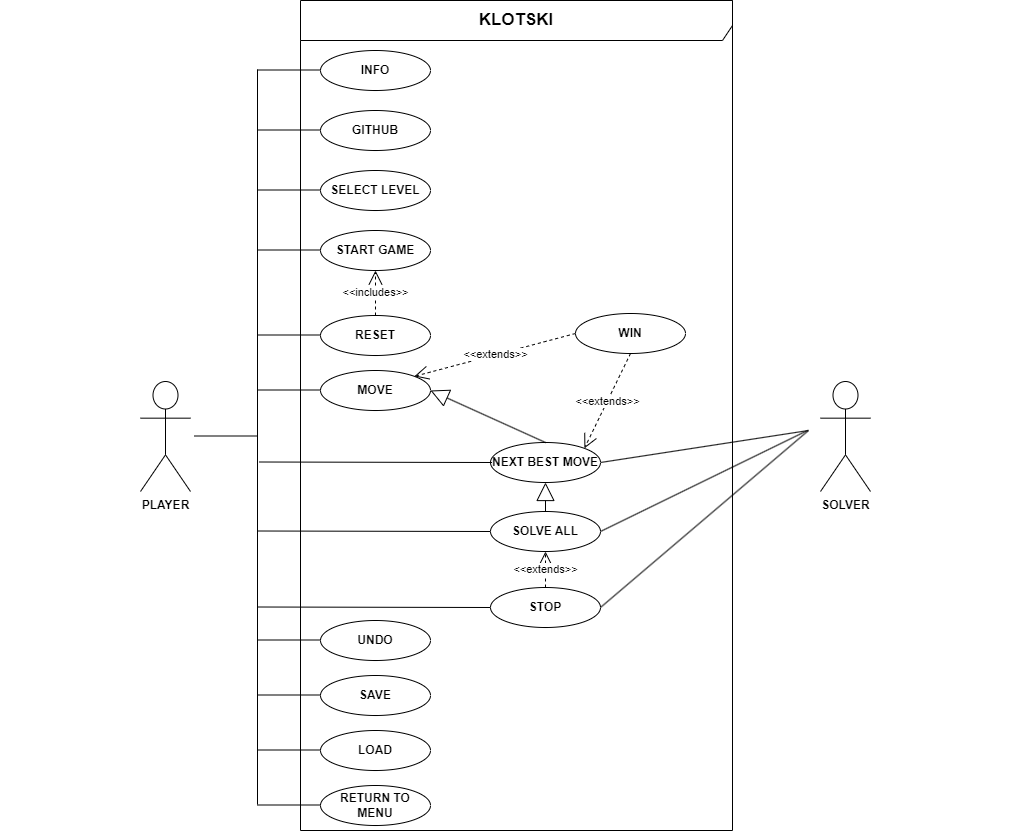

The diagram above was exported from draw.io. Its source (the exported page's mxGraphModel, read from the mxfile embedded in the PNG):
<mxGraphModel dx="2074" dy="1059" grid="1" gridSize="10" guides="1" tooltips="1" connect="1" arrows="1" fold="1" page="1" pageScale="1" pageWidth="2339" pageHeight="3300" background="none" math="0" shadow="0">
  <root>
    <mxCell id="0" />
    <mxCell id="1" parent="0" />
    <mxCell id="FLguSlZrPhjHWwc1SSTD-2" value="&lt;b&gt;&lt;font style=&quot;font-size: 17px;&quot;&gt;KLOTSKI&lt;/font&gt;&lt;/b&gt;" style="shape=umlFrame;whiteSpace=wrap;html=1;pointerEvents=0;width=590;height=40;" parent="1" vertex="1">
      <mxGeometry x="380" y="10" width="432" height="830" as="geometry" />
    </mxCell>
    <mxCell id="FLguSlZrPhjHWwc1SSTD-4" value="PLAYER" style="shape=umlActor;verticalLabelPosition=bottom;verticalAlign=top;html=1;fontStyle=1" parent="1" vertex="1">
      <mxGeometry x="220" y="391" width="50" height="110" as="geometry" />
    </mxCell>
    <mxCell id="FLguSlZrPhjHWwc1SSTD-5" value="SOLVER" style="shape=umlActor;verticalLabelPosition=bottom;verticalAlign=top;html=1;fontStyle=1" parent="1" vertex="1">
      <mxGeometry x="900" y="391" width="50" height="110" as="geometry" />
    </mxCell>
    <mxCell id="FLguSlZrPhjHWwc1SSTD-15" value="INFO" style="ellipse;whiteSpace=wrap;html=1;fontStyle=1;fontFamily=Helvetica;fontSize=12;strokeWidth=1;" parent="1" vertex="1">
      <mxGeometry x="400" y="60" width="110" height="40" as="geometry" />
    </mxCell>
    <mxCell id="40_HiTeXzjHjgW_rkWHV-2" value="GITHUB" style="ellipse;whiteSpace=wrap;html=1;fontStyle=1;fontFamily=Helvetica;fontSize=12;strokeWidth=1;" parent="1" vertex="1">
      <mxGeometry x="400" y="120" width="110" height="40" as="geometry" />
    </mxCell>
    <mxCell id="40_HiTeXzjHjgW_rkWHV-3" value="SELECT LEVEL" style="ellipse;whiteSpace=wrap;html=1;fontStyle=1;fontFamily=Helvetica;fontSize=12;strokeWidth=1;" parent="1" vertex="1">
      <mxGeometry x="400" y="180" width="110" height="40" as="geometry" />
    </mxCell>
    <mxCell id="40_HiTeXzjHjgW_rkWHV-4" value="START GAME" style="ellipse;whiteSpace=wrap;html=1;fontStyle=1;fontFamily=Helvetica;fontSize=12;strokeWidth=1;" parent="1" vertex="1">
      <mxGeometry x="400" y="240" width="110" height="40" as="geometry" />
    </mxCell>
    <mxCell id="40_HiTeXzjHjgW_rkWHV-5" value="MOVE" style="ellipse;whiteSpace=wrap;html=1;fontStyle=1;fontFamily=Helvetica;fontSize=12;strokeWidth=1;" parent="1" vertex="1">
      <mxGeometry x="400" y="380" width="110" height="40" as="geometry" />
    </mxCell>
    <mxCell id="40_HiTeXzjHjgW_rkWHV-8" value="WIN" style="ellipse;whiteSpace=wrap;html=1;fontStyle=1;fontFamily=Helvetica;fontSize=12;strokeWidth=1;" parent="1" vertex="1">
      <mxGeometry x="655" y="323" width="110" height="40" as="geometry" />
    </mxCell>
    <mxCell id="40_HiTeXzjHjgW_rkWHV-9" value="SOLVE ALL" style="ellipse;whiteSpace=wrap;html=1;fontStyle=1;fontFamily=Helvetica;fontSize=12;strokeWidth=1;" parent="1" vertex="1">
      <mxGeometry x="570" y="521" width="110" height="40" as="geometry" />
    </mxCell>
    <mxCell id="40_HiTeXzjHjgW_rkWHV-10" value="STOP" style="ellipse;whiteSpace=wrap;html=1;fontStyle=1;fontFamily=Helvetica;fontSize=12;strokeWidth=1;" parent="1" vertex="1">
      <mxGeometry x="570" y="597" width="110" height="40" as="geometry" />
    </mxCell>
    <mxCell id="40_HiTeXzjHjgW_rkWHV-11" value="SAVE" style="ellipse;whiteSpace=wrap;html=1;fontStyle=1;fontFamily=Helvetica;fontSize=12;strokeWidth=1;" parent="1" vertex="1">
      <mxGeometry x="400" y="685" width="110" height="40" as="geometry" />
    </mxCell>
    <mxCell id="40_HiTeXzjHjgW_rkWHV-12" value="LOAD" style="ellipse;whiteSpace=wrap;html=1;fontStyle=1;fontFamily=Helvetica;fontSize=12;strokeWidth=1;" parent="1" vertex="1">
      <mxGeometry x="400" y="740" width="110" height="40" as="geometry" />
    </mxCell>
    <mxCell id="40_HiTeXzjHjgW_rkWHV-13" value="RETURN TO MENU" style="ellipse;whiteSpace=wrap;html=1;fontStyle=1;fontFamily=Helvetica;fontSize=12;strokeWidth=1;" parent="1" vertex="1">
      <mxGeometry x="400" y="795" width="110" height="40" as="geometry" />
    </mxCell>
    <mxCell id="40_HiTeXzjHjgW_rkWHV-14" style="edgeStyle=orthogonalEdgeStyle;rounded=0;orthogonalLoop=1;jettySize=auto;html=1;exitX=0.5;exitY=1;exitDx=0;exitDy=0;strokeWidth=1;" parent="1" source="40_HiTeXzjHjgW_rkWHV-12" target="40_HiTeXzjHjgW_rkWHV-12" edge="1">
      <mxGeometry relative="1" as="geometry" />
    </mxCell>
    <mxCell id="40_HiTeXzjHjgW_rkWHV-15" value="RESET" style="ellipse;whiteSpace=wrap;html=1;fontStyle=1;fontFamily=Helvetica;fontSize=12;strokeWidth=1;" parent="1" vertex="1">
      <mxGeometry x="400" y="325" width="110" height="40" as="geometry" />
    </mxCell>
    <mxCell id="40_HiTeXzjHjgW_rkWHV-16" value="UNDO" style="ellipse;whiteSpace=wrap;html=1;fontStyle=1;fontFamily=Helvetica;fontSize=12;strokeWidth=1;" parent="1" vertex="1">
      <mxGeometry x="400" y="630" width="110" height="40" as="geometry" />
    </mxCell>
    <mxCell id="40_HiTeXzjHjgW_rkWHV-40" value="" style="endArrow=none;html=1;rounded=0;" parent="1" edge="1">
      <mxGeometry width="50" height="50" relative="1" as="geometry">
        <mxPoint x="337" y="814" as="sourcePoint" />
        <mxPoint x="337" y="79" as="targetPoint" />
      </mxGeometry>
    </mxCell>
    <mxCell id="40_HiTeXzjHjgW_rkWHV-42" value="" style="endArrow=none;html=1;rounded=0;" parent="1" edge="1">
      <mxGeometry width="50" height="50" relative="1" as="geometry">
        <mxPoint x="274" y="445.5" as="sourcePoint" />
        <mxPoint x="337" y="445.5" as="targetPoint" />
      </mxGeometry>
    </mxCell>
    <mxCell id="40_HiTeXzjHjgW_rkWHV-43" value="" style="endArrow=none;html=1;rounded=0;" parent="1" edge="1">
      <mxGeometry width="50" height="50" relative="1" as="geometry">
        <mxPoint x="337" y="79.5" as="sourcePoint" />
        <mxPoint x="400" y="79.5" as="targetPoint" />
      </mxGeometry>
    </mxCell>
    <mxCell id="40_HiTeXzjHjgW_rkWHV-52" value="" style="endArrow=none;html=1;rounded=0;" parent="1" edge="1">
      <mxGeometry width="50" height="50" relative="1" as="geometry">
        <mxPoint x="337" y="139.5" as="sourcePoint" />
        <mxPoint x="400" y="139.5" as="targetPoint" />
      </mxGeometry>
    </mxCell>
    <mxCell id="40_HiTeXzjHjgW_rkWHV-53" value="" style="endArrow=none;html=1;rounded=0;" parent="1" edge="1">
      <mxGeometry width="50" height="50" relative="1" as="geometry">
        <mxPoint x="337" y="199.5" as="sourcePoint" />
        <mxPoint x="400" y="199.5" as="targetPoint" />
      </mxGeometry>
    </mxCell>
    <mxCell id="40_HiTeXzjHjgW_rkWHV-54" value="" style="endArrow=none;html=1;rounded=0;" parent="1" edge="1">
      <mxGeometry width="50" height="50" relative="1" as="geometry">
        <mxPoint x="337" y="259.5" as="sourcePoint" />
        <mxPoint x="400" y="259.5" as="targetPoint" />
      </mxGeometry>
    </mxCell>
    <mxCell id="40_HiTeXzjHjgW_rkWHV-55" value="" style="endArrow=none;html=1;rounded=0;" parent="1" edge="1">
      <mxGeometry width="50" height="50" relative="1" as="geometry">
        <mxPoint x="337" y="344.5" as="sourcePoint" />
        <mxPoint x="400" y="344.5" as="targetPoint" />
      </mxGeometry>
    </mxCell>
    <mxCell id="40_HiTeXzjHjgW_rkWHV-56" value="" style="endArrow=none;html=1;rounded=0;" parent="1" edge="1">
      <mxGeometry width="50" height="50" relative="1" as="geometry">
        <mxPoint x="337" y="399.5" as="sourcePoint" />
        <mxPoint x="400" y="399.5" as="targetPoint" />
      </mxGeometry>
    </mxCell>
    <mxCell id="40_HiTeXzjHjgW_rkWHV-57" value="" style="endArrow=none;html=1;rounded=0;" parent="1" edge="1">
      <mxGeometry width="50" height="50" relative="1" as="geometry">
        <mxPoint x="337" y="649.5" as="sourcePoint" />
        <mxPoint x="400" y="649.5" as="targetPoint" />
      </mxGeometry>
    </mxCell>
    <mxCell id="40_HiTeXzjHjgW_rkWHV-58" value="" style="endArrow=none;html=1;rounded=0;" parent="1" edge="1">
      <mxGeometry width="50" height="50" relative="1" as="geometry">
        <mxPoint x="337" y="704.5" as="sourcePoint" />
        <mxPoint x="400" y="704.5" as="targetPoint" />
      </mxGeometry>
    </mxCell>
    <mxCell id="40_HiTeXzjHjgW_rkWHV-59" value="" style="endArrow=none;html=1;rounded=0;" parent="1" edge="1">
      <mxGeometry width="50" height="50" relative="1" as="geometry">
        <mxPoint x="337" y="759.5" as="sourcePoint" />
        <mxPoint x="400" y="759.5" as="targetPoint" />
      </mxGeometry>
    </mxCell>
    <mxCell id="40_HiTeXzjHjgW_rkWHV-60" value="" style="endArrow=none;html=1;rounded=0;" parent="1" edge="1">
      <mxGeometry width="50" height="50" relative="1" as="geometry">
        <mxPoint x="337" y="814.5" as="sourcePoint" />
        <mxPoint x="400" y="814.5" as="targetPoint" />
      </mxGeometry>
    </mxCell>
    <mxCell id="40_HiTeXzjHjgW_rkWHV-61" value="" style="endArrow=none;html=1;rounded=0;exitX=1;exitY=0.5;exitDx=0;exitDy=0;" parent="1" source="40_HiTeXzjHjgW_rkWHV-10" edge="1">
      <mxGeometry width="50" height="50" relative="1" as="geometry">
        <mxPoint x="883" y="445.5" as="sourcePoint" />
        <mxPoint x="888" y="440" as="targetPoint" />
      </mxGeometry>
    </mxCell>
    <mxCell id="40_HiTeXzjHjgW_rkWHV-62" value="" style="endArrow=none;html=1;rounded=0;exitX=1;exitY=0.5;exitDx=0;exitDy=0;" parent="1" source="40_HiTeXzjHjgW_rkWHV-9" edge="1">
      <mxGeometry width="50" height="50" relative="1" as="geometry">
        <mxPoint x="690" y="620" as="sourcePoint" />
        <mxPoint x="887" y="440" as="targetPoint" />
      </mxGeometry>
    </mxCell>
    <mxCell id="40_HiTeXzjHjgW_rkWHV-63" value="" style="endArrow=none;html=1;rounded=0;exitX=1;exitY=0.5;exitDx=0;exitDy=0;" parent="1" source="40_HiTeXzjHjgW_rkWHV-6" edge="1">
      <mxGeometry width="50" height="50" relative="1" as="geometry">
        <mxPoint x="700" y="630" as="sourcePoint" />
        <mxPoint x="888" y="440" as="targetPoint" />
      </mxGeometry>
    </mxCell>
    <mxCell id="40_HiTeXzjHjgW_rkWHV-64" value="" style="endArrow=none;html=1;rounded=0;entryX=0;entryY=0.5;entryDx=0;entryDy=0;" parent="1" edge="1">
      <mxGeometry width="50" height="50" relative="1" as="geometry">
        <mxPoint x="337" y="540.5" as="sourcePoint" />
        <mxPoint x="570" y="541" as="targetPoint" />
      </mxGeometry>
    </mxCell>
    <mxCell id="40_HiTeXzjHjgW_rkWHV-74" value="" style="endArrow=none;html=1;rounded=0;entryX=0;entryY=0.5;entryDx=0;entryDy=0;" parent="1" edge="1">
      <mxGeometry width="50" height="50" relative="1" as="geometry">
        <mxPoint x="337" y="616.5" as="sourcePoint" />
        <mxPoint x="570" y="617" as="targetPoint" />
      </mxGeometry>
    </mxCell>
    <mxCell id="40_HiTeXzjHjgW_rkWHV-76" value="&amp;lt;&amp;lt;includes&amp;gt;&amp;gt;" style="endArrow=open;endSize=12;dashed=1;html=1;rounded=0;exitX=0.5;exitY=0;exitDx=0;exitDy=0;entryX=0.5;entryY=1;entryDx=0;entryDy=0;labelBackgroundColor=#FFFFFF;fontColor=#000000;" parent="1" source="40_HiTeXzjHjgW_rkWHV-15" target="40_HiTeXzjHjgW_rkWHV-4" edge="1">
      <mxGeometry width="160" relative="1" as="geometry">
        <mxPoint x="635" y="519" as="sourcePoint" />
        <mxPoint x="635" y="470" as="targetPoint" />
      </mxGeometry>
    </mxCell>
    <mxCell id="40_HiTeXzjHjgW_rkWHV-6" value="NEXT BEST MOVE" style="ellipse;whiteSpace=wrap;html=1;fontStyle=1;fontFamily=Helvetica;fontSize=12;strokeWidth=1;" parent="1" vertex="1">
      <mxGeometry x="570" y="452" width="110" height="40" as="geometry" />
    </mxCell>
    <mxCell id="40_HiTeXzjHjgW_rkWHV-80" value="" style="endArrow=none;html=1;rounded=0;entryX=0;entryY=0.5;entryDx=0;entryDy=0;" parent="1" edge="1">
      <mxGeometry width="50" height="50" relative="1" as="geometry">
        <mxPoint x="338.5" y="471.5" as="sourcePoint" />
        <mxPoint x="571.5" y="472" as="targetPoint" />
      </mxGeometry>
    </mxCell>
    <mxCell id="40_HiTeXzjHjgW_rkWHV-81" value="" style="endArrow=block;endSize=16;endFill=0;html=1;rounded=0;exitX=0.5;exitY=0;exitDx=0;exitDy=0;entryX=1;entryY=0.5;entryDx=0;entryDy=0;" parent="1" source="40_HiTeXzjHjgW_rkWHV-6" target="40_HiTeXzjHjgW_rkWHV-5" edge="1">
      <mxGeometry width="160" relative="1" as="geometry">
        <mxPoint x="648" y="544" as="sourcePoint" />
        <mxPoint x="808" y="544" as="targetPoint" />
      </mxGeometry>
    </mxCell>
    <mxCell id="40_HiTeXzjHjgW_rkWHV-82" value="" style="endArrow=block;endSize=16;endFill=0;html=1;rounded=0;exitX=0.5;exitY=0;exitDx=0;exitDy=0;entryX=0.5;entryY=1;entryDx=0;entryDy=0;" parent="1" source="40_HiTeXzjHjgW_rkWHV-9" target="40_HiTeXzjHjgW_rkWHV-6" edge="1">
      <mxGeometry width="160" relative="1" as="geometry">
        <mxPoint x="635" y="462" as="sourcePoint" />
        <mxPoint x="520" y="410" as="targetPoint" />
      </mxGeometry>
    </mxCell>
    <mxCell id="40_HiTeXzjHjgW_rkWHV-83" value="&amp;lt;&amp;lt;extends&amp;gt;&amp;gt;" style="endArrow=open;endSize=12;dashed=1;html=1;rounded=0;exitX=0.5;exitY=0;exitDx=0;exitDy=0;entryX=0.5;entryY=1;entryDx=0;entryDy=0;labelBackgroundColor=#FFFFFF;fontColor=#000000;" parent="1" source="40_HiTeXzjHjgW_rkWHV-10" target="40_HiTeXzjHjgW_rkWHV-9" edge="1">
      <mxGeometry width="160" relative="1" as="geometry">
        <mxPoint x="465" y="335" as="sourcePoint" />
        <mxPoint x="465" y="290" as="targetPoint" />
      </mxGeometry>
    </mxCell>
    <mxCell id="40_HiTeXzjHjgW_rkWHV-84" value="&amp;lt;&amp;lt;extends&amp;gt;&amp;gt;" style="endArrow=open;endSize=12;dashed=1;html=1;rounded=0;exitX=0;exitY=0.5;exitDx=0;exitDy=0;entryX=1;entryY=0;entryDx=0;entryDy=0;labelBackgroundColor=#FFFFFF;fontColor=#000000;" parent="1" source="40_HiTeXzjHjgW_rkWHV-8" target="40_HiTeXzjHjgW_rkWHV-5" edge="1">
      <mxGeometry width="160" relative="1" as="geometry">
        <mxPoint x="635" y="607" as="sourcePoint" />
        <mxPoint x="635" y="571" as="targetPoint" />
      </mxGeometry>
    </mxCell>
    <mxCell id="40_HiTeXzjHjgW_rkWHV-85" value="&amp;lt;&amp;lt;extends&amp;gt;&amp;gt;" style="endArrow=open;endSize=12;dashed=1;html=1;rounded=0;exitX=0.5;exitY=1;exitDx=0;exitDy=0;entryX=1;entryY=0;entryDx=0;entryDy=0;labelBackgroundColor=#FFFFFF;fontColor=#000000;" parent="1" source="40_HiTeXzjHjgW_rkWHV-8" target="40_HiTeXzjHjgW_rkWHV-6" edge="1">
      <mxGeometry width="160" relative="1" as="geometry">
        <mxPoint x="659" y="375" as="sourcePoint" />
        <mxPoint x="504" y="396" as="targetPoint" />
      </mxGeometry>
    </mxCell>
    <mxCell id="moTpvgO44fuujjb-MxIu-26" value="" style="endArrow=none;html=1;rounded=0;strokeColor=#FFFFFF;" edge="1" parent="1">
      <mxGeometry width="50" height="50" relative="1" as="geometry">
        <mxPoint x="80" y="440" as="sourcePoint" />
        <mxPoint x="220" y="440" as="targetPoint" />
      </mxGeometry>
    </mxCell>
    <mxCell id="moTpvgO44fuujjb-MxIu-27" value="" style="endArrow=none;html=1;rounded=0;strokeColor=#FFFFFF;" edge="1" parent="1">
      <mxGeometry width="50" height="50" relative="1" as="geometry">
        <mxPoint x="950" y="440" as="sourcePoint" />
        <mxPoint x="1090" y="440" as="targetPoint" />
      </mxGeometry>
    </mxCell>
  </root>
</mxGraphModel>